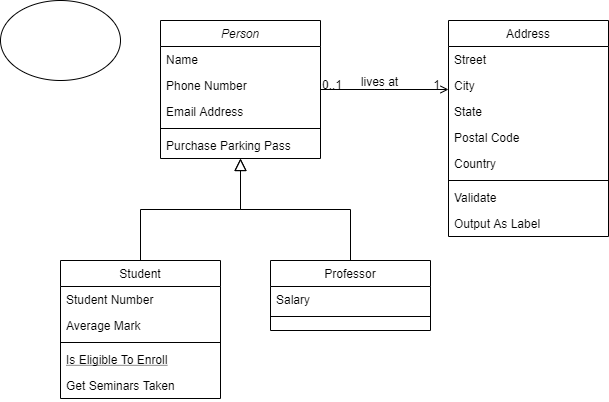

The diagram above was exported from draw.io. Its source (the exported page's mxGraphModel, read from the mxfile embedded in the PNG):
<mxGraphModel dx="1050" dy="547" grid="1" gridSize="10" guides="1" tooltips="1" connect="1" arrows="1" fold="1" page="1" pageScale="1" pageWidth="827" pageHeight="1169" math="0" shadow="0">
  <root>
    <mxCell id="WIyWlLk6GJQsqaUBKTNV-0" />
    <mxCell id="WIyWlLk6GJQsqaUBKTNV-1" parent="WIyWlLk6GJQsqaUBKTNV-0" />
    <mxCell id="zkfFHV4jXpPFQw0GAbJ--0" value="Person" style="swimlane;fontStyle=2;align=center;verticalAlign=top;childLayout=stackLayout;horizontal=1;startSize=26;horizontalStack=0;resizeParent=1;resizeLast=0;collapsible=1;marginBottom=0;rounded=0;shadow=0;strokeWidth=1;" parent="WIyWlLk6GJQsqaUBKTNV-1" vertex="1">
      <mxGeometry x="220" y="120" width="160" height="138" as="geometry">
        <mxRectangle x="230" y="140" width="160" height="26" as="alternateBounds" />
      </mxGeometry>
    </mxCell>
    <mxCell id="zkfFHV4jXpPFQw0GAbJ--1" value="Name" style="text;align=left;verticalAlign=top;spacingLeft=4;spacingRight=4;overflow=hidden;rotatable=0;points=[[0,0.5],[1,0.5]];portConstraint=eastwest;" parent="zkfFHV4jXpPFQw0GAbJ--0" vertex="1">
      <mxGeometry y="26" width="160" height="26" as="geometry" />
    </mxCell>
    <mxCell id="zkfFHV4jXpPFQw0GAbJ--2" value="Phone Number" style="text;align=left;verticalAlign=top;spacingLeft=4;spacingRight=4;overflow=hidden;rotatable=0;points=[[0,0.5],[1,0.5]];portConstraint=eastwest;rounded=0;shadow=0;html=0;" parent="zkfFHV4jXpPFQw0GAbJ--0" vertex="1">
      <mxGeometry y="52" width="160" height="26" as="geometry" />
    </mxCell>
    <mxCell id="zkfFHV4jXpPFQw0GAbJ--3" value="Email Address" style="text;align=left;verticalAlign=top;spacingLeft=4;spacingRight=4;overflow=hidden;rotatable=0;points=[[0,0.5],[1,0.5]];portConstraint=eastwest;rounded=0;shadow=0;html=0;" parent="zkfFHV4jXpPFQw0GAbJ--0" vertex="1">
      <mxGeometry y="78" width="160" height="26" as="geometry" />
    </mxCell>
    <mxCell id="zkfFHV4jXpPFQw0GAbJ--4" value="" style="line;html=1;strokeWidth=1;align=left;verticalAlign=middle;spacingTop=-1;spacingLeft=3;spacingRight=3;rotatable=0;labelPosition=right;points=[];portConstraint=eastwest;" parent="zkfFHV4jXpPFQw0GAbJ--0" vertex="1">
      <mxGeometry y="104" width="160" height="8" as="geometry" />
    </mxCell>
    <mxCell id="zkfFHV4jXpPFQw0GAbJ--5" value="Purchase Parking Pass" style="text;align=left;verticalAlign=top;spacingLeft=4;spacingRight=4;overflow=hidden;rotatable=0;points=[[0,0.5],[1,0.5]];portConstraint=eastwest;" parent="zkfFHV4jXpPFQw0GAbJ--0" vertex="1">
      <mxGeometry y="112" width="160" height="26" as="geometry" />
    </mxCell>
    <mxCell id="zkfFHV4jXpPFQw0GAbJ--6" value="Student" style="swimlane;fontStyle=0;align=center;verticalAlign=top;childLayout=stackLayout;horizontal=1;startSize=26;horizontalStack=0;resizeParent=1;resizeLast=0;collapsible=1;marginBottom=0;rounded=0;shadow=0;strokeWidth=1;" parent="WIyWlLk6GJQsqaUBKTNV-1" vertex="1">
      <mxGeometry x="120" y="360" width="160" height="138" as="geometry">
        <mxRectangle x="130" y="380" width="160" height="26" as="alternateBounds" />
      </mxGeometry>
    </mxCell>
    <mxCell id="zkfFHV4jXpPFQw0GAbJ--7" value="Student Number" style="text;align=left;verticalAlign=top;spacingLeft=4;spacingRight=4;overflow=hidden;rotatable=0;points=[[0,0.5],[1,0.5]];portConstraint=eastwest;" parent="zkfFHV4jXpPFQw0GAbJ--6" vertex="1">
      <mxGeometry y="26" width="160" height="26" as="geometry" />
    </mxCell>
    <mxCell id="zkfFHV4jXpPFQw0GAbJ--8" value="Average Mark" style="text;align=left;verticalAlign=top;spacingLeft=4;spacingRight=4;overflow=hidden;rotatable=0;points=[[0,0.5],[1,0.5]];portConstraint=eastwest;rounded=0;shadow=0;html=0;" parent="zkfFHV4jXpPFQw0GAbJ--6" vertex="1">
      <mxGeometry y="52" width="160" height="26" as="geometry" />
    </mxCell>
    <mxCell id="zkfFHV4jXpPFQw0GAbJ--9" value="" style="line;html=1;strokeWidth=1;align=left;verticalAlign=middle;spacingTop=-1;spacingLeft=3;spacingRight=3;rotatable=0;labelPosition=right;points=[];portConstraint=eastwest;" parent="zkfFHV4jXpPFQw0GAbJ--6" vertex="1">
      <mxGeometry y="78" width="160" height="8" as="geometry" />
    </mxCell>
    <mxCell id="zkfFHV4jXpPFQw0GAbJ--10" value="Is Eligible To Enroll" style="text;align=left;verticalAlign=top;spacingLeft=4;spacingRight=4;overflow=hidden;rotatable=0;points=[[0,0.5],[1,0.5]];portConstraint=eastwest;fontStyle=4" parent="zkfFHV4jXpPFQw0GAbJ--6" vertex="1">
      <mxGeometry y="86" width="160" height="26" as="geometry" />
    </mxCell>
    <mxCell id="zkfFHV4jXpPFQw0GAbJ--11" value="Get Seminars Taken" style="text;align=left;verticalAlign=top;spacingLeft=4;spacingRight=4;overflow=hidden;rotatable=0;points=[[0,0.5],[1,0.5]];portConstraint=eastwest;" parent="zkfFHV4jXpPFQw0GAbJ--6" vertex="1">
      <mxGeometry y="112" width="160" height="26" as="geometry" />
    </mxCell>
    <mxCell id="zkfFHV4jXpPFQw0GAbJ--12" value="" style="endArrow=block;endSize=10;endFill=0;shadow=0;strokeWidth=1;rounded=0;edgeStyle=elbowEdgeStyle;elbow=vertical;" parent="WIyWlLk6GJQsqaUBKTNV-1" source="zkfFHV4jXpPFQw0GAbJ--6" target="zkfFHV4jXpPFQw0GAbJ--0" edge="1">
      <mxGeometry width="160" relative="1" as="geometry">
        <mxPoint x="200" y="203" as="sourcePoint" />
        <mxPoint x="200" y="203" as="targetPoint" />
      </mxGeometry>
    </mxCell>
    <mxCell id="zkfFHV4jXpPFQw0GAbJ--13" value="Professor" style="swimlane;fontStyle=0;align=center;verticalAlign=top;childLayout=stackLayout;horizontal=1;startSize=26;horizontalStack=0;resizeParent=1;resizeLast=0;collapsible=1;marginBottom=0;rounded=0;shadow=0;strokeWidth=1;" parent="WIyWlLk6GJQsqaUBKTNV-1" vertex="1">
      <mxGeometry x="330" y="360" width="160" height="70" as="geometry">
        <mxRectangle x="340" y="380" width="170" height="26" as="alternateBounds" />
      </mxGeometry>
    </mxCell>
    <mxCell id="zkfFHV4jXpPFQw0GAbJ--14" value="Salary" style="text;align=left;verticalAlign=top;spacingLeft=4;spacingRight=4;overflow=hidden;rotatable=0;points=[[0,0.5],[1,0.5]];portConstraint=eastwest;" parent="zkfFHV4jXpPFQw0GAbJ--13" vertex="1">
      <mxGeometry y="26" width="160" height="26" as="geometry" />
    </mxCell>
    <mxCell id="zkfFHV4jXpPFQw0GAbJ--15" value="" style="line;html=1;strokeWidth=1;align=left;verticalAlign=middle;spacingTop=-1;spacingLeft=3;spacingRight=3;rotatable=0;labelPosition=right;points=[];portConstraint=eastwest;" parent="zkfFHV4jXpPFQw0GAbJ--13" vertex="1">
      <mxGeometry y="52" width="160" height="8" as="geometry" />
    </mxCell>
    <mxCell id="zkfFHV4jXpPFQw0GAbJ--16" value="" style="endArrow=block;endSize=10;endFill=0;shadow=0;strokeWidth=1;rounded=0;edgeStyle=elbowEdgeStyle;elbow=vertical;" parent="WIyWlLk6GJQsqaUBKTNV-1" source="zkfFHV4jXpPFQw0GAbJ--13" target="zkfFHV4jXpPFQw0GAbJ--0" edge="1">
      <mxGeometry width="160" relative="1" as="geometry">
        <mxPoint x="210" y="373" as="sourcePoint" />
        <mxPoint x="310" y="271" as="targetPoint" />
      </mxGeometry>
    </mxCell>
    <mxCell id="zkfFHV4jXpPFQw0GAbJ--17" value="Address" style="swimlane;fontStyle=0;align=center;verticalAlign=top;childLayout=stackLayout;horizontal=1;startSize=26;horizontalStack=0;resizeParent=1;resizeLast=0;collapsible=1;marginBottom=0;rounded=0;shadow=0;strokeWidth=1;" parent="WIyWlLk6GJQsqaUBKTNV-1" vertex="1">
      <mxGeometry x="508" y="120" width="160" height="216" as="geometry">
        <mxRectangle x="550" y="140" width="160" height="26" as="alternateBounds" />
      </mxGeometry>
    </mxCell>
    <mxCell id="zkfFHV4jXpPFQw0GAbJ--18" value="Street" style="text;align=left;verticalAlign=top;spacingLeft=4;spacingRight=4;overflow=hidden;rotatable=0;points=[[0,0.5],[1,0.5]];portConstraint=eastwest;" parent="zkfFHV4jXpPFQw0GAbJ--17" vertex="1">
      <mxGeometry y="26" width="160" height="26" as="geometry" />
    </mxCell>
    <mxCell id="zkfFHV4jXpPFQw0GAbJ--19" value="City" style="text;align=left;verticalAlign=top;spacingLeft=4;spacingRight=4;overflow=hidden;rotatable=0;points=[[0,0.5],[1,0.5]];portConstraint=eastwest;rounded=0;shadow=0;html=0;" parent="zkfFHV4jXpPFQw0GAbJ--17" vertex="1">
      <mxGeometry y="52" width="160" height="26" as="geometry" />
    </mxCell>
    <mxCell id="zkfFHV4jXpPFQw0GAbJ--20" value="State" style="text;align=left;verticalAlign=top;spacingLeft=4;spacingRight=4;overflow=hidden;rotatable=0;points=[[0,0.5],[1,0.5]];portConstraint=eastwest;rounded=0;shadow=0;html=0;" parent="zkfFHV4jXpPFQw0GAbJ--17" vertex="1">
      <mxGeometry y="78" width="160" height="26" as="geometry" />
    </mxCell>
    <mxCell id="zkfFHV4jXpPFQw0GAbJ--21" value="Postal Code" style="text;align=left;verticalAlign=top;spacingLeft=4;spacingRight=4;overflow=hidden;rotatable=0;points=[[0,0.5],[1,0.5]];portConstraint=eastwest;rounded=0;shadow=0;html=0;" parent="zkfFHV4jXpPFQw0GAbJ--17" vertex="1">
      <mxGeometry y="104" width="160" height="26" as="geometry" />
    </mxCell>
    <mxCell id="zkfFHV4jXpPFQw0GAbJ--22" value="Country" style="text;align=left;verticalAlign=top;spacingLeft=4;spacingRight=4;overflow=hidden;rotatable=0;points=[[0,0.5],[1,0.5]];portConstraint=eastwest;rounded=0;shadow=0;html=0;" parent="zkfFHV4jXpPFQw0GAbJ--17" vertex="1">
      <mxGeometry y="130" width="160" height="26" as="geometry" />
    </mxCell>
    <mxCell id="zkfFHV4jXpPFQw0GAbJ--23" value="" style="line;html=1;strokeWidth=1;align=left;verticalAlign=middle;spacingTop=-1;spacingLeft=3;spacingRight=3;rotatable=0;labelPosition=right;points=[];portConstraint=eastwest;" parent="zkfFHV4jXpPFQw0GAbJ--17" vertex="1">
      <mxGeometry y="156" width="160" height="8" as="geometry" />
    </mxCell>
    <mxCell id="zkfFHV4jXpPFQw0GAbJ--24" value="Validate" style="text;align=left;verticalAlign=top;spacingLeft=4;spacingRight=4;overflow=hidden;rotatable=0;points=[[0,0.5],[1,0.5]];portConstraint=eastwest;" parent="zkfFHV4jXpPFQw0GAbJ--17" vertex="1">
      <mxGeometry y="164" width="160" height="26" as="geometry" />
    </mxCell>
    <mxCell id="zkfFHV4jXpPFQw0GAbJ--25" value="Output As Label" style="text;align=left;verticalAlign=top;spacingLeft=4;spacingRight=4;overflow=hidden;rotatable=0;points=[[0,0.5],[1,0.5]];portConstraint=eastwest;" parent="zkfFHV4jXpPFQw0GAbJ--17" vertex="1">
      <mxGeometry y="190" width="160" height="26" as="geometry" />
    </mxCell>
    <mxCell id="zkfFHV4jXpPFQw0GAbJ--26" value="" style="endArrow=open;shadow=0;strokeWidth=1;rounded=0;endFill=1;edgeStyle=elbowEdgeStyle;elbow=vertical;" parent="WIyWlLk6GJQsqaUBKTNV-1" source="zkfFHV4jXpPFQw0GAbJ--0" target="zkfFHV4jXpPFQw0GAbJ--17" edge="1">
      <mxGeometry x="0.5" y="41" relative="1" as="geometry">
        <mxPoint x="380" y="192" as="sourcePoint" />
        <mxPoint x="540" y="192" as="targetPoint" />
        <mxPoint x="-40" y="32" as="offset" />
      </mxGeometry>
    </mxCell>
    <mxCell id="zkfFHV4jXpPFQw0GAbJ--27" value="0..1" style="resizable=0;align=left;verticalAlign=bottom;labelBackgroundColor=none;fontSize=12;" parent="zkfFHV4jXpPFQw0GAbJ--26" connectable="0" vertex="1">
      <mxGeometry x="-1" relative="1" as="geometry">
        <mxPoint y="4" as="offset" />
      </mxGeometry>
    </mxCell>
    <mxCell id="zkfFHV4jXpPFQw0GAbJ--28" value="1" style="resizable=0;align=right;verticalAlign=bottom;labelBackgroundColor=none;fontSize=12;" parent="zkfFHV4jXpPFQw0GAbJ--26" connectable="0" vertex="1">
      <mxGeometry x="1" relative="1" as="geometry">
        <mxPoint x="-7" y="4" as="offset" />
      </mxGeometry>
    </mxCell>
    <mxCell id="zkfFHV4jXpPFQw0GAbJ--29" value="lives at" style="text;html=1;resizable=0;points=[];;align=center;verticalAlign=middle;labelBackgroundColor=none;rounded=0;shadow=0;strokeWidth=1;fontSize=12;" parent="zkfFHV4jXpPFQw0GAbJ--26" vertex="1" connectable="0">
      <mxGeometry x="0.5" y="49" relative="1" as="geometry">
        <mxPoint x="-38" y="40" as="offset" />
      </mxGeometry>
    </mxCell>
    <mxCell id="YLwdzmhTWlBVTEPUvlLg-0" value="" style="ellipse;whiteSpace=wrap;html=1;" vertex="1" parent="WIyWlLk6GJQsqaUBKTNV-1">
      <mxGeometry x="60" y="100" width="120" height="80" as="geometry" />
    </mxCell>
  </root>
</mxGraphModel>